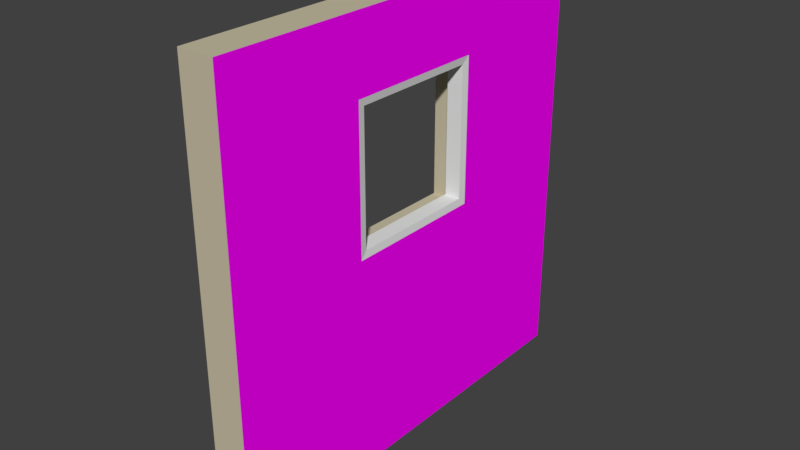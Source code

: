 # Source: Wall_Window_small_3x3x0.25.blend  (saved by Blender 2.78.0; exported with 4.5.12 LTS)
import bpy
from mathutils import Matrix  # noqa: F401  (used for matrix-valued properties, if any)

bpy.ops.wm.read_factory_settings(use_empty=True)
scene = bpy.context.scene
scene.name = 'Scene'

# ---- collections
col_collection_1 = bpy.data.collections.new('Collection 1'); scene.collection.children.link(col_collection_1)
col_collection_1.hide_render = True
col_collection_1.hide_viewport = True
col_collection_2 = bpy.data.collections.new('Collection 2'); scene.collection.children.link(col_collection_2)

# ---- images (referenced by path relative to the original .blend; pixels are not part of the script)
import os
ASSET_DIR = os.environ.get("B2B_ASSET_DIR", "")  # directory of the original .blend (textures are referenced by path, not embedded)
HERE = os.path.dirname(os.path.abspath(__file__))  # packed textures are extracted next to this script under _unpacked/

def load_image(name, relpath, width, height, colorspace="sRGB"):
    """Load a texture the original file referenced (path relative to the .blend, or extracted next to this script)."""
    p = next((c for c in (os.path.join(HERE, relpath), os.path.join(ASSET_DIR, relpath)) if relpath and os.path.exists(c)), "")
    if p:
        img = bpy.data.images.load(p, check_existing=True)
        img.name = name
    else:  # same state as the original file: an image datablock whose file is absent (Cycles renders it pink)
        img = bpy.data.images.new(name, width, height)
        img.source = "FILE"
        img.filepath = "//" + (relpath or name)
    img.colorspace_settings.name = colorspace
    return img
img_brickwork_texture_jpg = load_image('brickwork-texture.jpg', 'brickwork-texture.jpg', 1024, 1024, 'sRGB')
img_render_seemless_jpg = load_image('render seemless.jpg', 'render seemless.jpg', 1024, 1024, 'sRGB')

# ---- materials (node trees are filled in below, after node groups)
mat_interior_paint = bpy.data.materials.new('Interior Paint')
mat_interior_paint.alpha_threshold = 0.0
mat_interior_paint.roughness = 0.5
mat_brickwork = bpy.data.materials.new('Brickwork')
mat_brickwork.alpha_threshold = 0.0
mat_brickwork.roughness = 0.5
mat_matt_window = bpy.data.materials.new('Matt Window')
mat_matt_window.alpha_threshold = 0.0
mat_matt_window.roughness = 0.5
mat_render = bpy.data.materials.new('Render')
mat_render.alpha_threshold = 0.0
mat_render.roughness = 0.5

# ---- material node trees
mat_interior_paint.use_nodes = True; mat_interior_paint.node_tree.nodes.clear()
_N = mat_interior_paint.node_tree.nodes; _L = mat_interior_paint.node_tree.links
n0 = _N.new('ShaderNodeOutputMaterial'); n0.name = 'Material Output'; n0.location = (300, 300)
n1 = _N.new('ShaderNodeBsdfDiffuse'); n1.name = 'Diffuse BSDF'; n1.location = (10, 300)
n1.inputs[0].default_value = (0.5776, 0.521, 0.3712, 1.0)
_L.new(n1.outputs[0], n0.inputs[0])
n0.is_active_output = True
mat_brickwork.use_nodes = True; mat_brickwork.node_tree.nodes.clear()
_N = mat_brickwork.node_tree.nodes; _L = mat_brickwork.node_tree.links
n0 = _N.new('ShaderNodeOutputMaterial'); n0.name = 'Material Output'; n0.location = (300, 300)
n1 = _N.new('ShaderNodeBsdfDiffuse'); n1.name = 'Diffuse BSDF'; n1.location = (10, 300)
n2 = _N.new('ShaderNodeTexImage'); n2.name = 'Image Texture'; n2.location = (-180, 300)
n2.width = 140
n2.image = img_brickwork_texture_jpg
_L.new(n1.outputs[0], n0.inputs[0])
_L.new(n2.outputs[0], n1.inputs[0])
n0.is_active_output = True
mat_matt_window.use_nodes = True; mat_matt_window.node_tree.nodes.clear()
_N = mat_matt_window.node_tree.nodes; _L = mat_matt_window.node_tree.links
n0 = _N.new('ShaderNodeOutputMaterial'); n0.name = 'Material Output'; n0.location = (300, 300)
n1 = _N.new('ShaderNodeBsdfDiffuse'); n1.name = 'Diffuse BSDF'; n1.location = (10, 300)
_L.new(n1.outputs[0], n0.inputs[0])
n0.is_active_output = True
mat_render.use_nodes = True; mat_render.node_tree.nodes.clear()
_N = mat_render.node_tree.nodes; _L = mat_render.node_tree.links
n0 = _N.new('ShaderNodeOutputMaterial'); n0.name = 'Material Output'; n0.location = (300, 300)
n1 = _N.new('ShaderNodeBsdfDiffuse'); n1.name = 'Diffuse BSDF'; n1.location = (10, 300)
n2 = _N.new('ShaderNodeTexImage'); n2.name = 'Image Texture'; n2.location = (-180, 300)
n2.width = 140
n2.image = img_render_seemless_jpg
_L.new(n1.outputs[0], n0.inputs[0])
_L.new(n2.outputs[0], n1.inputs[0])
n0.is_active_output = True

# ---- world
world_world = bpy.data.worlds.new('World'); scene.world = world_world
world_world.color = (0.05088, 0.05088, 0.05088)
world_world.use_sun_shadow = False
world_world.sun_shadow_jitter_overblur = 0.0
world_world.cycles.sampling_method = 'MANUAL'

# ---- meshes
me_wall_window_offset2x2_5x_25 = bpy.data.meshes.new('Wall Window_Offset2x2.5x.25')
me_wall_window_offset2x2_5x_25.from_pydata([(0.0, 0.0, 0.0), (0.0, 0.0, 2.5), (0.0, 2.0, 2.5), (0.0, 2.0, 0.0), (0.25, 2.0, 2.5), (0.25, 0.0, 2.5), (0.25, 2.0, 0.0), (0.25, 0.0, 0.0), (0.0, 1.75, 2.5), (0.0, 0.45, 2.5), (0.25, 1.75, 2.5), (0.25, 0.45, 2.5), (0.0, 0.45, 0.0), (0.0, 1.75, 0.0), (0.25, 0.45, 0.0), (0.25, 1.75, 0.0), (0.0, 0.0, 2.0), (0.0, 0.0, 1.0), (0.0, 2.0, 1.0), (0.0, 2.0, 2.0), (0.25, 2.0, 1.0), (0.25, 2.0, 2.0), (0.25, 0.0, 2.0), (0.25, 0.0, 1.0), (0.0, 1.75, 1.0), (0.0, 1.75, 2.0), (0.0, 0.45, 1.0), (0.0, 0.45, 2.0), (0.25, 1.75, 2.0), (0.25, 1.75, 1.0), (0.25, 0.45, 2.0), (0.25, 0.45, 1.0), (0.125, 1.75, 1.0), (0.125, 1.75, 2.0), (0.125, 0.45, 1.0), (0.125, 0.45, 2.0)], [], [(18, 20, 6, 3), (22, 5, 1, 16), (31, 23, 7, 14), (34, 26, 27, 35), (13, 3, 6, 15), (9, 1, 5, 11), (26, 12, 0, 17), (18, 3, 13, 24), (24, 13, 12, 26), (2, 8, 10, 4), (8, 9, 11, 10), (0, 12, 14, 7), (12, 13, 15, 14), (20, 29, 15, 6), (29, 31, 14, 15), (10, 11, 30, 28), (22, 16, 17, 23), (4, 10, 28, 21), (21, 28, 29, 20), (8, 25, 27, 9), (0, 7, 23, 17), (2, 19, 25, 8), (19, 18, 24, 25), (9, 27, 16, 1), (27, 26, 17, 16), (11, 5, 22, 30), (30, 22, 23, 31), (2, 4, 21, 19), (19, 21, 20, 18), (33, 35, 27, 25), (24, 32, 33, 25), (24, 26, 34, 32), (30, 31, 34, 35), (29, 32, 34, 31), (28, 30, 35, 33), (28, 33, 32, 29)])
me_wall_window_offset2x2_5x_25.polygons.foreach_set('material_index', [0, 0, 1, 0, 0, 0, 0, 0, 0, 0, 0, 0, 0, 1, 1, 1, 0, 1, 1, 0, 0, 0, 0, 0, 0, 1, 1, 0, 0, 0, 0, 0, 0, 0, 0, 0])
_uv = me_wall_window_offset2x2_5x_25.uv_layers.new(name='UVMap')
_uv.uv.foreach_set('vector', [0.0, 0.0, 0.0, 0.0, 0.0, 0.0, 0.0, 0.0, 0.0, 0.0, 0.0, 0.0, 0.0, 0.0, 0.0, 0.0, 0.3812, 0.399, 0.2013, 0.399, 0.2013, -0.0008871, 0.3812, -0.0008871, 0.0, 0.0, 0.0, 0.0, 0.0, 0.0, 0.0, 0.0, 0.0, 0.0, 0.0, 0.0, 0.0, 0.0, 0.0, 0.0, 0.0, 0.0, 0.0, 0.0, 0.0, 0.0, 0.0, 0.0, 0.0, 0.0, 0.0, 0.0, 0.0, 0.0, 0.0, 0.0, 0.0, 0.0, 0.0, 0.0, 0.0, 0.0, 0.0, 0.0, 0.0, 0.0, 0.0, 0.0, 0.0, 0.0, 0.0, 0.0, 0.0, 0.0, 0.0, 0.0, 0.0, 0.0, 0.0, 0.0, 0.0, 0.0, 0.0, 0.0, 0.0, 0.0, 0.0, 0.0, 0.0, 0.0, 0.0, 0.0, 0.0, 0.0, 0.0, 0.0, 0.0, 0.0, 0.0, 0.0, 0.0, 0.0, 0.0, 0.0, 1.001, 0.399, 0.9011, 0.399, 0.9011, -0.0008871, 1.001, -0.0008871, 0.9011, 0.399, 0.3812, 0.399, 0.3812, -0.0008871, 0.9011, -0.0008871, 0.9011, 0.9989, 0.3812, 0.9989, 0.3812, 0.799, 0.9011, 0.799, 0.0, 0.0, 0.0, 0.0, 0.0, 0.0, 0.0, 0.0, 1.001, 0.9989, 0.9011, 0.9989, 0.9011, 0.799, 1.001, 0.799, 1.001, 0.799, 0.9011, 0.799, 0.9011, 0.399, 1.001, 0.399, 0.0, 0.0, 0.0, 0.0, 0.0, 0.0, 0.0, 0.0, 0.0, 0.0, 0.0, 0.0, 0.0, 0.0, 0.0, 0.0, 0.0, 0.0, 0.0, 0.0, 0.0, 0.0, 0.0, 0.0, 0.0, 0.0, 0.0, 0.0, 0.0, 0.0, 0.0, 0.0, 0.0, 0.0, 0.0, 0.0, 0.0, 0.0, 0.0, 0.0, 0.0, 0.0, 0.0, 0.0, 0.0, 0.0, 0.0, 0.0, 0.3812, 0.9989, 0.2013, 0.9989, 0.2013, 0.799, 0.3812, 0.799, 0.3812, 0.799, 0.2013, 0.799, 0.2013, 0.399, 0.3812, 0.399, 0.0, 0.0, 0.0, 0.0, 0.0, 0.0, 0.0, 0.0, 0.0, 0.0, 0.0, 0.0, 0.0, 0.0, 0.0, 0.0, 0.0, 0.0, 0.0, 0.0, 0.0, 0.0, 0.0, 0.0, 0.0, 0.0, 0.0, 0.0, 0.0, 0.0, 0.0, 0.0, 0.0, 0.0, 0.0, 0.0, 0.0, 0.0, 0.0, 0.0, 0.3812, 0.799, 0.3812, 0.399, 0.0, 0.0, 0.0, 0.0, 0.9011, 0.399, 0.0, 0.0, 0.0, 0.0, 0.3812, 0.399, 0.9011, 0.799, 0.3812, 0.799, 0.0, 0.0, 0.0, 0.0, 0.9011, 0.799, 0.0, 0.0, 0.0, 0.0, 0.9011, 0.399])
me_wall_window_offset2x2_5x_25.materials.append(mat_interior_paint)
me_wall_window_offset2x2_5x_25.materials.append(mat_brickwork)
me_wall_window_offset2x2_5x_25.materials.append(mat_matt_window)
me_wall_window_offset2x2_5x_25.use_remesh_preserve_volume = False
me_wall_window_offset2x2_5x_25.use_remesh_preserve_attributes = False
me_wall_window_offset2x2_5x_25.use_mirror_vertex_groups = False
me_wall_window_offset2x2_5x_25.update()
me_wall_window_small3x3x_25 = bpy.data.meshes.new('Wall Window_small3x3x.25')
me_wall_window_small3x3x_25.from_pydata([(0.0, 0.0, 0.0), (0.0, 0.0, 3.0), (0.0, 3.0, 3.0), (0.0, 3.0, 0.0), (0.25, 3.0, 3.0), (0.25, 0.0, 3.0), (0.25, 3.0, 0.0), (0.25, 0.0, 0.0), (0.0, 2.0, 3.0), (0.25, 2.0, 3.0), (0.0, 2.0, 0.0), (0.25, 2.0, 0.0), (0.0, 0.0, 2.5), (0.0, 0.0, 1.5), (0.0, 3.0, 1.5), (0.0, 3.0, 2.5), (0.25, 3.0, 1.5), (0.25, 3.0, 2.5), (0.25, 0.0, 2.5), (0.25, 0.0, 1.5), (0.0, 2.0, 1.5), (0.0, 2.0, 2.5), (0.25, 2.0, 2.5), (0.25, 2.0, 1.5), (0.125, 2.0, 1.5), (0.125, 2.0, 2.5), (0.243, 1.95, 2.45), (0.243, 1.95, 1.55), (0.132, 1.95, 1.55), (0.132, 1.95, 2.45), (0.0, 1.0, 0.0), (0.25, 1.0, 0.0), (0.25, 1.0, 1.5), (0.0, 1.0, 1.5), (0.125, 1.0, 1.5), (0.0, 1.0, 3.0), (0.25, 1.0, 3.0), (0.25, 1.0, 2.5), (0.0, 1.0, 2.5), (0.125, 1.0, 2.5), (0.132, 1.05, 1.55), (0.243, 1.05, 1.55), (0.243, 1.05, 2.45), (0.132, 1.05, 2.45)], [], [(14, 16, 6, 3), (25, 24, 28, 29), (18, 5, 1, 12), (5, 18, 37, 36), (10, 3, 6, 11), (33, 30, 0, 13), (13, 12, 38, 33), (14, 3, 10, 20), (2, 8, 9, 4), (30, 10, 11, 31), (16, 23, 11, 6), (18, 12, 13, 19), (4, 9, 22, 17), (17, 22, 23, 16), (35, 1, 5, 36), (0, 7, 19, 13), (2, 15, 21, 8), (15, 14, 20, 21), (42, 43, 29, 26), (2, 4, 17, 15), (15, 17, 16, 14), (33, 38, 39, 34), (20, 24, 25, 21), (28, 27, 26, 29), (23, 22, 26, 27), (20, 33, 34, 24), (23, 32, 31, 11), (20, 10, 30, 33), (32, 19, 7, 31), (25, 39, 38, 21), (8, 21, 38, 35), (9, 36, 37, 22), (8, 35, 36, 9), (40, 43, 42, 41), (27, 28, 40, 41), (42, 37, 32, 41), (26, 22, 37, 42), (32, 23, 27, 41), (28, 24, 34, 40), (39, 43, 40, 34), (39, 25, 29, 43), (18, 19, 32, 37), (38, 12, 1, 35), (0, 30, 31, 7)])
me_wall_window_small3x3x_25.polygons.foreach_set('material_index', [1, 2, 0, 3, 0, 0, 0, 0, 0, 0, 1, 0, 3, 3, 0, 0, 0, 0, 2, 1, 1, 0, 0, 2, 2, 0, 1, 0, 1, 0, 0, 3, 0, 2, 2, 2, 2, 2, 2, 2, 2, 3, 0, 0])
_uv = me_wall_window_small3x3x_25.uv_layers.new(name='UVMap')
_uv.uv.foreach_set('vector', [0.9999, 0.5, 0.9166, 0.5, 0.9166, 0.0001001, 0.9999, 0.0001001, 0.0, 0.0, 0.0, 0.0, 0.0, 0.0, 0.0, 0.0, 0.077, 0.7692, 0.077, 0.923, 9.606e-05, 0.923, 9.606e-05, 0.7692, 9.983e-05, 0.9999, 9.987e-05, 0.8338, 0.3324, 0.8338, 0.3324, 0.9999, 0.0, 0.0, 0.0, 0.0, 0.0, 0.0, 0.0, 0.0, 0.0, 0.0, 0.0, 0.0, 0.0, 0.0, 0.0, 0.0, 0.0, 0.0, 0.0, 0.0, 0.0, 0.0, 0.0, 0.0, 0.0, 0.0, 0.0, 0.0, 0.0, 0.0, 0.0, 0.0, 0.0, 0.0, 0.0, 0.0, 0.0, 0.0, 0.0, 0.0, 0.0, 0.0, 0.0, 0.0, 0.0, 0.0, 0.0, 0.0, 0.997, 0.5015, 0.6647, 0.5015, 0.6647, 0.003, 0.997, 0.003, 0.077, 0.7692, 9.606e-05, 0.7692, 9.61e-05, 0.4615, 0.077, 0.4615, 0.997, 0.9999, 0.6647, 0.9999, 0.6647, 0.8338, 0.997, 0.8338, 0.997, 0.8338, 0.6647, 0.8338, 0.6647, 0.5015, 0.997, 0.5015, 0.0, 0.0, 0.0, 0.0, 0.0, 0.0, 0.0, 0.0, 9.614e-05, 9.606e-05, 0.077, 9.614e-05, 0.077, 0.4615, 9.61e-05, 0.4615, 0.0, 0.0, 0.0, 0.0, 0.0, 0.0, 0.0, 0.0, 0.0, 0.0, 0.0, 0.0, 0.0, 0.0, 0.0, 0.0, 0.0, 0.0, 0.0, 0.0, 0.0, 0.0, 0.0, 0.0, 0.9999, 0.9999, 0.9166, 0.9999, 0.9166, 0.8333, 0.9999, 0.8333, 0.9999, 0.8333, 0.9166, 0.8333, 0.9166, 0.5, 0.9999, 0.5, 0.0, 0.0, 0.0, 0.0, 0.0, 0.0, 0.0, 0.0, 0.0, 0.0, 0.0, 0.0, 0.0, 0.0, 0.0, 0.0, 0.0, 0.0, 0.0, 0.0, 0.0, 0.0, 0.0, 0.0, 0.9011, 0.399, 0.9011, 0.799, 0.9011, 0.799, 0.9011, 0.399, 0.0, 0.0, 0.0, 0.0, 0.0, 0.0, 0.0, 0.0, 0.6647, 0.5015, 0.3324, 0.5015, 0.3324, 0.003, 0.6647, 0.003, 0.0, 0.0, 0.0, 0.0, 0.0, 0.0, 0.0, 0.0, 0.3324, 0.5015, 9.983e-05, 0.5015, 9.983e-05, 0.003, 0.3324, 0.003, 0.0, 0.0, 0.0, 0.0, 0.0, 0.0, 0.0, 0.0, 0.0, 0.0, 0.0, 0.0, 0.0, 0.0, 0.0, 0.0, 0.6647, 0.9999, 0.3324, 0.9999, 0.3324, 0.8338, 0.6647, 0.8338, 0.0, 0.0, 0.0, 0.0, 0.0, 0.0, 0.0, 0.0, 0.0, 0.0, 0.0, 0.0, 0.0, 0.0, 0.0, 0.0, 0.0, 0.0, 0.0, 0.0, 0.0, 0.0, 0.0, 0.0, 0.0, 0.0, 0.0, 0.0, 0.0, 0.0, 0.0, 0.0, 0.9011, 0.799, 0.9011, 0.799, 0.4667, 0.8333, 0.0, 0.0, 0.4667, 0.5, 0.7499, 0.5, 0.9011, 0.399, 0.0, 0.0, 0.0, 0.0, 0.0, 0.0, 0.0, 0.0, 0.0, 0.0, 0.0, 0.0, 0.0, 0.0, 0.0, 0.0, 0.0, 0.0, 0.0, 0.0, 0.0, 0.0, 0.0, 0.0, 0.0, 0.0, 9.987e-05, 0.8338, 9.983e-05, 0.5015, 0.3324, 0.5015, 0.3324, 0.8338, 0.0, 0.0, 0.0, 0.0, 0.0, 0.0, 0.0, 0.0, 0.0, 0.0, 0.0, 0.0, 0.0, 0.0, 0.0, 0.0])
me_wall_window_small3x3x_25.materials.append(mat_interior_paint)
me_wall_window_small3x3x_25.materials.append(mat_brickwork)
me_wall_window_small3x3x_25.materials.append(mat_matt_window)
me_wall_window_small3x3x_25.materials.append(mat_render)
me_wall_window_small3x3x_25.use_remesh_preserve_volume = False
me_wall_window_small3x3x_25.use_remesh_preserve_attributes = False
me_wall_window_small3x3x_25.use_mirror_vertex_groups = False
me_wall_window_small3x3x_25.update()

# ---- objects
ob_sm_wall_window_offset_2x2_5x0_25 = bpy.data.objects.new('SM_Wall_Window_Offset_2x2.5x0.25', me_wall_window_offset2x2_5x_25)
ob_lod_b_sm_wall_window_small_3x3x0_25 = bpy.data.objects.new('LOD_B_SM_Wall_Window_Small_3x3x0.25', me_wall_window_small3x3x_25)

# ---- transforms, parenting, visibility, modifiers, constraints
ob_sm_wall_window_offset_2x2_5x0_25.location = (0.004772, 0.002612, -0.006643)
ob_sm_wall_window_offset_2x2_5x0_25.lineart.crease_threshold = 0.0
ob_lod_b_sm_wall_window_small_3x3x0_25.location = (0.0, 0.0, 0.0)
ob_lod_b_sm_wall_window_small_3x3x0_25.lineart.crease_threshold = 0.0

# ---- collection membership
col_collection_1.objects.link(ob_sm_wall_window_offset_2x2_5x0_25)
col_collection_2.objects.link(ob_lod_b_sm_wall_window_small_3x3x0_25)

# ---- scene / render settings (as saved in the file)
scene.frame_start = 1; scene.frame_end = 250; scene.frame_set(1)
scene.render.engine = 'CYCLES'
scene.render.resolution_percentage = 50
scene.render.dither_intensity = 0.0
scene.cycles.use_denoising = False
scene.cycles.samples = 128
scene.cycles.sampling_pattern = 'TABULATED_SOBOL'
scene.cycles.light_sampling_threshold = 0.0
scene.cycles.use_adaptive_sampling = False
scene.cycles.use_light_tree = False
scene.cycles.blur_glossy = 0.0
scene.cycles.sample_clamp_indirect = 0.0
scene.view_settings.view_transform = 'Standard'
bpy.context.view_layer.update()

# ---- added for rendering (the .blend has no active camera and no usable light): camera, sun
cam_auto = bpy.data.cameras.new('AutoCamera')
cam_auto.lens = 50.0
cam_auto.sensor_width = 36.0
cam_auto.clip_end = 1000.0
ob_auto_camera = bpy.data.objects.new('AutoCamera', cam_auto)
scene.collection.objects.link(ob_auto_camera)
ob_auto_camera.location = (4.0572, -3.21865, 4.64576)
ob_auto_camera.rotation_euler = (1.09748, -7.21219e-08, 0.694738)
scene.camera = ob_auto_camera
light_auto_sun = bpy.data.lights.new('AutoSun', 'SUN')
light_auto_sun.energy = 3.0
light_auto_sun.angle = 0.0523599
ob_auto_sun = bpy.data.objects.new('AutoSun', light_auto_sun)
scene.collection.objects.link(ob_auto_sun)
ob_auto_sun.rotation_euler = (0.872665, 0.174533, 0.523599)
bpy.context.view_layer.update()
